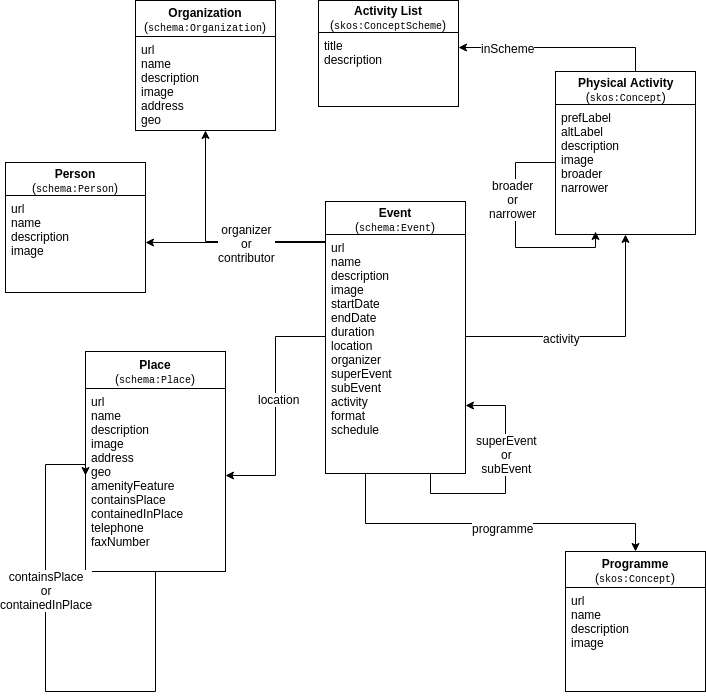

The diagram above was exported from draw.io. Its source (the exported page's mxGraphModel, read from the mxfile embedded in the PNG):
<mxGraphModel dx="1192" dy="672" grid="1" gridSize="10" guides="1" tooltips="1" connect="1" arrows="1" fold="1" page="1" pageScale="1" pageWidth="826" pageHeight="1169" background="#FFFFFF" math="0" shadow="0">
  <root>
    <mxCell id="0" />
    <mxCell id="1" parent="0" />
    <mxCell id="56aa08f94bbc9948-1" value="&lt;b&gt;Event&lt;/b&gt;&lt;div&gt;(&lt;font face=&quot;Courier New&quot; style=&quot;font-size: 10px&quot;&gt;schema:Event&lt;/font&gt;)&lt;/div&gt;" style="swimlane;html=1;fontStyle=0;childLayout=stackLayout;horizontal=1;startSize=33;fillColor=none;horizontalStack=0;resizeParent=1;resizeLast=0;collapsible=1;marginBottom=0;swimlaneFillColor=#ffffff;" vertex="1" parent="1">
      <mxGeometry x="350" y="240" width="140" height="272" as="geometry" />
    </mxCell>
    <mxCell id="56aa08f94bbc9948-2" value="url&lt;div&gt;name&lt;div&gt;&lt;span&gt;description&lt;/span&gt;&lt;br&gt;&lt;/div&gt;&lt;div&gt;image&lt;/div&gt;&lt;div&gt;startDate&lt;/div&gt;&lt;div&gt;endDate&lt;/div&gt;&lt;div&gt;duration&lt;/div&gt;&lt;div&gt;location&lt;/div&gt;&lt;div&gt;organizer&lt;/div&gt;&lt;div&gt;superEvent&lt;/div&gt;&lt;div&gt;subEvent&lt;/div&gt;&lt;div&gt;activity&lt;/div&gt;&lt;div&gt;format&lt;/div&gt;&lt;div&gt;schedule&lt;/div&gt;&lt;/div&gt;" style="text;html=1;strokeColor=none;fillColor=none;align=left;verticalAlign=top;spacingLeft=4;spacingRight=4;whiteSpace=wrap;overflow=hidden;rotatable=0;points=[[0,0.5],[1,0.5]];portConstraint=eastwest;" vertex="1" parent="56aa08f94bbc9948-1">
      <mxGeometry y="33" width="140" height="204" as="geometry" />
    </mxCell>
    <mxCell id="56aa08f94bbc9948-6" value="&lt;b&gt;Place&lt;/b&gt;&lt;div&gt;(&lt;font face=&quot;Courier New&quot; style=&quot;font-size: 10px&quot;&gt;schema:Place&lt;/font&gt;)&lt;/div&gt;" style="swimlane;html=1;fontStyle=0;childLayout=stackLayout;horizontal=1;startSize=37;fillColor=none;horizontalStack=0;resizeParent=1;resizeLast=0;collapsible=1;marginBottom=0;swimlaneFillColor=#ffffff;" vertex="1" parent="1">
      <mxGeometry x="110" y="390" width="140" height="220" as="geometry" />
    </mxCell>
    <mxCell id="56aa08f94bbc9948-30" style="edgeStyle=orthogonalEdgeStyle;rounded=0;html=1;entryX=0;entryY=0.5;jettySize=auto;orthogonalLoop=1;" edge="1" parent="56aa08f94bbc9948-6" source="56aa08f94bbc9948-6" target="56aa08f94bbc9948-7">
      <mxGeometry relative="1" as="geometry">
        <Array as="points">
          <mxPoint x="70" y="340" />
          <mxPoint x="-40" y="340" />
          <mxPoint x="-40" y="113" />
        </Array>
      </mxGeometry>
    </mxCell>
    <mxCell id="56aa08f94bbc9948-31" value="containsPlace&lt;div&gt;or&lt;br&gt;&lt;div&gt;containedInPlace&lt;/div&gt;&lt;/div&gt;" style="text;html=1;resizable=0;points=[];align=center;verticalAlign=middle;labelBackgroundColor=#ffffff;" vertex="1" connectable="0" parent="56aa08f94bbc9948-30">
      <mxGeometry x="0.3064" relative="1" as="geometry">
        <mxPoint as="offset" />
      </mxGeometry>
    </mxCell>
    <mxCell id="56aa08f94bbc9948-7" value="url&lt;div&gt;name&lt;div&gt;&lt;span&gt;description&lt;/span&gt;&lt;br&gt;&lt;/div&gt;&lt;div&gt;image&lt;/div&gt;&lt;div&gt;address&lt;/div&gt;&lt;div&gt;geo&lt;/div&gt;&lt;div&gt;amenityFeature&lt;/div&gt;&lt;div&gt;containsPlace&lt;/div&gt;&lt;div&gt;containedInPlace&lt;/div&gt;&lt;div&gt;telephone&lt;/div&gt;&lt;div&gt;faxNumber&lt;/div&gt;&lt;/div&gt;" style="text;html=1;strokeColor=none;fillColor=none;align=left;verticalAlign=top;spacingLeft=4;spacingRight=4;whiteSpace=wrap;overflow=hidden;rotatable=0;points=[[0,0.5],[1,0.5]];portConstraint=eastwest;" vertex="1" parent="56aa08f94bbc9948-6">
      <mxGeometry y="37" width="140" height="174" as="geometry" />
    </mxCell>
    <mxCell id="56aa08f94bbc9948-8" value="&lt;b&gt;Programme&lt;/b&gt;&lt;div&gt;(&lt;font style=&quot;font-size: 10px&quot; face=&quot;Courier New&quot;&gt;skos:Concept&lt;/font&gt;)&lt;/div&gt;" style="swimlane;html=1;fontStyle=0;childLayout=stackLayout;horizontal=1;startSize=36;fillColor=none;horizontalStack=0;resizeParent=1;resizeLast=0;collapsible=1;marginBottom=0;swimlaneFillColor=#ffffff;" vertex="1" parent="1">
      <mxGeometry x="590" y="590" width="140" height="140" as="geometry" />
    </mxCell>
    <mxCell id="56aa08f94bbc9948-9" value="url&lt;div&gt;name&lt;div&gt;&lt;span&gt;description&lt;/span&gt;&lt;br&gt;&lt;/div&gt;&lt;div&gt;image&lt;/div&gt;&lt;/div&gt;" style="text;html=1;strokeColor=none;fillColor=none;align=left;verticalAlign=top;spacingLeft=4;spacingRight=4;whiteSpace=wrap;overflow=hidden;rotatable=0;points=[[0,0.5],[1,0.5]];portConstraint=eastwest;" vertex="1" parent="56aa08f94bbc9948-8">
      <mxGeometry y="36" width="140" height="104" as="geometry" />
    </mxCell>
    <mxCell id="56aa08f94bbc9948-10" value="&lt;b&gt;Organization&lt;/b&gt;&lt;div&gt;(&lt;font face=&quot;Courier New&quot; style=&quot;font-size: 10px&quot;&gt;schema:Organization&lt;/font&gt;)&lt;/div&gt;" style="swimlane;html=1;fontStyle=0;childLayout=stackLayout;horizontal=1;startSize=36;fillColor=none;horizontalStack=0;resizeParent=1;resizeLast=0;collapsible=1;marginBottom=0;swimlaneFillColor=#ffffff;" vertex="1" parent="1">
      <mxGeometry x="160" y="39" width="140" height="130" as="geometry" />
    </mxCell>
    <mxCell id="56aa08f94bbc9948-11" value="url&lt;div&gt;name&lt;div&gt;&lt;span&gt;description&lt;/span&gt;&lt;br&gt;&lt;/div&gt;&lt;div&gt;image&lt;/div&gt;&lt;div&gt;address&lt;/div&gt;&lt;div&gt;geo&lt;/div&gt;&lt;/div&gt;" style="text;html=1;strokeColor=none;fillColor=none;align=left;verticalAlign=top;spacingLeft=4;spacingRight=4;whiteSpace=wrap;overflow=hidden;rotatable=0;points=[[0,0.5],[1,0.5]];portConstraint=eastwest;" vertex="1" parent="56aa08f94bbc9948-10">
      <mxGeometry y="36" width="140" height="94" as="geometry" />
    </mxCell>
    <mxCell id="56aa08f94bbc9948-12" value="&lt;b&gt;Physical Activity&lt;/b&gt;&lt;div&gt;(&lt;font face=&quot;Courier New&quot; style=&quot;font-size: 10px&quot;&gt;skos:Concept&lt;/font&gt;)&lt;/div&gt;" style="swimlane;html=1;fontStyle=0;childLayout=stackLayout;horizontal=1;startSize=33;fillColor=none;horizontalStack=0;resizeParent=1;resizeLast=0;collapsible=1;marginBottom=0;swimlaneFillColor=#ffffff;" vertex="1" parent="1">
      <mxGeometry x="580" y="110" width="140" height="163" as="geometry" />
    </mxCell>
    <mxCell id="56aa08f94bbc9948-13" value="&lt;div&gt;&lt;span&gt;prefLabel&lt;/span&gt;&lt;br&gt;&lt;/div&gt;&lt;div&gt;&lt;span&gt;altLabel&lt;/span&gt;&lt;/div&gt;&lt;div&gt;description&lt;span&gt;&lt;br&gt;&lt;/span&gt;&lt;/div&gt;&lt;div&gt;&lt;span&gt;image&lt;/span&gt;&lt;br&gt;&lt;/div&gt;&lt;div&gt;broader&lt;/div&gt;&lt;div&gt;narrower&lt;/div&gt;" style="text;html=1;strokeColor=none;fillColor=none;align=left;verticalAlign=top;spacingLeft=4;spacingRight=4;whiteSpace=wrap;overflow=hidden;rotatable=0;points=[[0,0.5],[1,0.5]];portConstraint=eastwest;" vertex="1" parent="56aa08f94bbc9948-12">
      <mxGeometry y="33" width="140" height="130" as="geometry" />
    </mxCell>
    <mxCell id="56aa08f94bbc9948-16" style="edgeStyle=orthogonalEdgeStyle;rounded=0;html=1;jettySize=auto;orthogonalLoop=1;" edge="1" parent="1" source="56aa08f94bbc9948-2" target="56aa08f94bbc9948-7">
      <mxGeometry relative="1" as="geometry">
        <Array as="points">
          <mxPoint x="300" y="375" />
          <mxPoint x="300" y="514" />
        </Array>
      </mxGeometry>
    </mxCell>
    <mxCell id="56aa08f94bbc9948-22" value="location" style="text;html=1;resizable=0;points=[];align=center;verticalAlign=middle;labelBackgroundColor=#ffffff;" vertex="1" connectable="0" parent="56aa08f94bbc9948-16">
      <mxGeometry x="-0.0659" y="3" relative="1" as="geometry">
        <mxPoint as="offset" />
      </mxGeometry>
    </mxCell>
    <mxCell id="56aa08f94bbc9948-18" style="edgeStyle=orthogonalEdgeStyle;rounded=0;html=1;jettySize=auto;orthogonalLoop=1;" edge="1" parent="1" source="56aa08f94bbc9948-1">
      <mxGeometry relative="1" as="geometry">
        <mxPoint x="660" y="590" as="targetPoint" />
        <Array as="points">
          <mxPoint x="390" y="562" />
          <mxPoint x="660" y="562" />
        </Array>
      </mxGeometry>
    </mxCell>
    <mxCell id="56aa08f94bbc9948-21" value="programme" style="text;html=1;resizable=0;points=[];align=center;verticalAlign=middle;labelBackgroundColor=#ffffff;" vertex="1" connectable="0" parent="56aa08f94bbc9948-18">
      <mxGeometry x="0.0661" y="-4" relative="1" as="geometry">
        <mxPoint as="offset" />
      </mxGeometry>
    </mxCell>
    <mxCell id="56aa08f94bbc9948-19" style="edgeStyle=orthogonalEdgeStyle;rounded=0;html=1;entryX=0.5;entryY=1;jettySize=auto;orthogonalLoop=1;" edge="1" parent="1" source="56aa08f94bbc9948-2" target="56aa08f94bbc9948-12">
      <mxGeometry relative="1" as="geometry" />
    </mxCell>
    <mxCell id="56aa08f94bbc9948-20" value="&lt;span style=&quot;font-style: normal&quot;&gt;activity&lt;/span&gt;" style="text;html=1;resizable=0;points=[];align=center;verticalAlign=middle;labelBackgroundColor=#ffffff;fontStyle=2" vertex="1" connectable="0" parent="56aa08f94bbc9948-19">
      <mxGeometry x="-0.2764" y="-1" relative="1" as="geometry">
        <mxPoint as="offset" />
      </mxGeometry>
    </mxCell>
    <mxCell id="56aa08f94bbc9948-26" value="&lt;b&gt;Activity List&lt;/b&gt;&lt;div&gt;(&lt;font face=&quot;Courier New&quot; style=&quot;font-size: 10px&quot;&gt;skos:ConceptScheme&lt;/font&gt;)&lt;/div&gt;" style="swimlane;html=1;fontStyle=0;childLayout=stackLayout;horizontal=1;startSize=32;fillColor=none;horizontalStack=0;resizeParent=1;resizeLast=0;collapsible=1;marginBottom=0;swimlaneFillColor=#ffffff;" vertex="1" parent="1">
      <mxGeometry x="343" y="39" width="140" height="106" as="geometry" />
    </mxCell>
    <mxCell id="56aa08f94bbc9948-27" value="title&lt;div&gt;&lt;span&gt;description&lt;/span&gt;&lt;/div&gt;" style="text;html=1;strokeColor=none;fillColor=none;align=left;verticalAlign=top;spacingLeft=4;spacingRight=4;whiteSpace=wrap;overflow=hidden;rotatable=0;points=[[0,0.5],[1,0.5]];portConstraint=eastwest;" vertex="1" parent="56aa08f94bbc9948-26">
      <mxGeometry y="32" width="140" height="74" as="geometry" />
    </mxCell>
    <mxCell id="313b0c15ce3c251-2" style="edgeStyle=orthogonalEdgeStyle;rounded=0;html=1;jettySize=auto;orthogonalLoop=1;" edge="1" parent="1" source="56aa08f94bbc9948-12" target="56aa08f94bbc9948-27">
      <mxGeometry relative="1" as="geometry">
        <Array as="points">
          <mxPoint x="660" y="86" />
        </Array>
      </mxGeometry>
    </mxCell>
    <mxCell id="313b0c15ce3c251-3" value="inScheme" style="text;html=1;resizable=0;points=[];align=center;verticalAlign=middle;labelBackgroundColor=#ffffff;" vertex="1" connectable="0" parent="313b0c15ce3c251-2">
      <mxGeometry x="0.5079" relative="1" as="geometry">
        <mxPoint as="offset" />
      </mxGeometry>
    </mxCell>
    <mxCell id="313b0c15ce3c251-6" style="edgeStyle=orthogonalEdgeStyle;rounded=0;html=1;jettySize=auto;orthogonalLoop=1;" edge="1" parent="1" source="56aa08f94bbc9948-13">
      <mxGeometry relative="1" as="geometry">
        <mxPoint x="620" y="270" as="targetPoint" />
        <Array as="points">
          <mxPoint x="540" y="201" />
          <mxPoint x="540" y="286" />
          <mxPoint x="620" y="286" />
        </Array>
      </mxGeometry>
    </mxCell>
    <mxCell id="313b0c15ce3c251-7" value="broader&lt;div&gt;or&lt;br&gt;&lt;div&gt;narrower&lt;/div&gt;&lt;/div&gt;" style="text;html=1;resizable=0;points=[];align=center;verticalAlign=middle;labelBackgroundColor=#ffffff;" vertex="1" connectable="0" parent="313b0c15ce3c251-6">
      <mxGeometry x="-0.3149" y="-4" relative="1" as="geometry">
        <mxPoint as="offset" />
      </mxGeometry>
    </mxCell>
    <mxCell id="474b08065f9a6bd4-1" value="&lt;b&gt;Person&lt;/b&gt;&lt;div&gt;(&lt;font style=&quot;font-size: 10px&quot; face=&quot;Courier New&quot;&gt;schema:Person&lt;/font&gt;)&lt;/div&gt;" style="swimlane;html=1;fontStyle=0;childLayout=stackLayout;horizontal=1;startSize=33;fillColor=none;horizontalStack=0;resizeParent=1;resizeLast=0;collapsible=1;marginBottom=0;swimlaneFillColor=#ffffff;" vertex="1" parent="1">
      <mxGeometry x="30" y="201" width="140" height="130" as="geometry" />
    </mxCell>
    <mxCell id="474b08065f9a6bd4-2" value="url&lt;div&gt;name&lt;div&gt;&lt;span&gt;description&lt;/span&gt;&lt;br&gt;&lt;/div&gt;&lt;div&gt;image&lt;/div&gt;&lt;/div&gt;" style="text;html=1;strokeColor=none;fillColor=none;align=left;verticalAlign=top;spacingLeft=4;spacingRight=4;whiteSpace=wrap;overflow=hidden;rotatable=0;points=[[0,0.5],[1,0.5]];portConstraint=eastwest;" vertex="1" parent="474b08065f9a6bd4-1">
      <mxGeometry y="33" width="140" height="94" as="geometry" />
    </mxCell>
    <mxCell id="474b08065f9a6bd4-3" style="edgeStyle=orthogonalEdgeStyle;rounded=0;html=1;jettySize=auto;orthogonalLoop=1;entryX=0.5;entryY=1;" edge="1" parent="1" target="56aa08f94bbc9948-10">
      <mxGeometry relative="1" as="geometry">
        <mxPoint x="230" y="177" as="targetPoint" />
        <Array as="points">
          <mxPoint x="350" y="280" />
          <mxPoint x="230" y="280" />
        </Array>
        <mxPoint x="350" y="274" as="sourcePoint" />
      </mxGeometry>
    </mxCell>
    <mxCell id="474b08065f9a6bd4-5" style="edgeStyle=orthogonalEdgeStyle;rounded=0;html=1;jettySize=auto;orthogonalLoop=1;entryX=1;entryY=0.5;" edge="1" parent="1" source="56aa08f94bbc9948-1" target="474b08065f9a6bd4-2">
      <mxGeometry relative="1" as="geometry">
        <mxPoint x="200" y="260" as="targetPoint" />
        <Array as="points">
          <mxPoint x="260" y="281" />
          <mxPoint x="260" y="281" />
        </Array>
        <mxPoint x="350" y="270" as="sourcePoint" />
      </mxGeometry>
    </mxCell>
    <mxCell id="474b08065f9a6bd4-6" value="organizer&lt;div&gt;or&lt;/div&gt;&lt;div&gt;contributor&lt;/div&gt;" style="text;html=1;resizable=0;points=[];align=center;verticalAlign=middle;labelBackgroundColor=#ffffff;" vertex="1" connectable="0" parent="474b08065f9a6bd4-5">
      <mxGeometry x="-0.1619" relative="1" as="geometry">
        <mxPoint x="-5" as="offset" />
      </mxGeometry>
    </mxCell>
    <mxCell id="474b08065f9a6bd4-8" style="edgeStyle=orthogonalEdgeStyle;rounded=0;html=1;exitX=0.75;exitY=1;entryX=1;entryY=0.75;jettySize=auto;orthogonalLoop=1;" edge="1" parent="1" source="56aa08f94bbc9948-1" target="56aa08f94bbc9948-1">
      <mxGeometry relative="1" as="geometry">
        <Array as="points">
          <mxPoint x="455" y="532" />
          <mxPoint x="530" y="532" />
          <mxPoint x="530" y="444" />
        </Array>
      </mxGeometry>
    </mxCell>
    <mxCell id="474b08065f9a6bd4-9" value="superEvent&lt;div&gt;or&lt;br&gt;&lt;div&gt;subEvent&lt;/div&gt;&lt;/div&gt;" style="text;html=1;resizable=0;points=[];align=center;verticalAlign=middle;labelBackgroundColor=#ffffff;" vertex="1" connectable="0" parent="474b08065f9a6bd4-8">
      <mxGeometry x="0.2091" relative="1" as="geometry">
        <mxPoint as="offset" />
      </mxGeometry>
    </mxCell>
  </root>
</mxGraphModel>